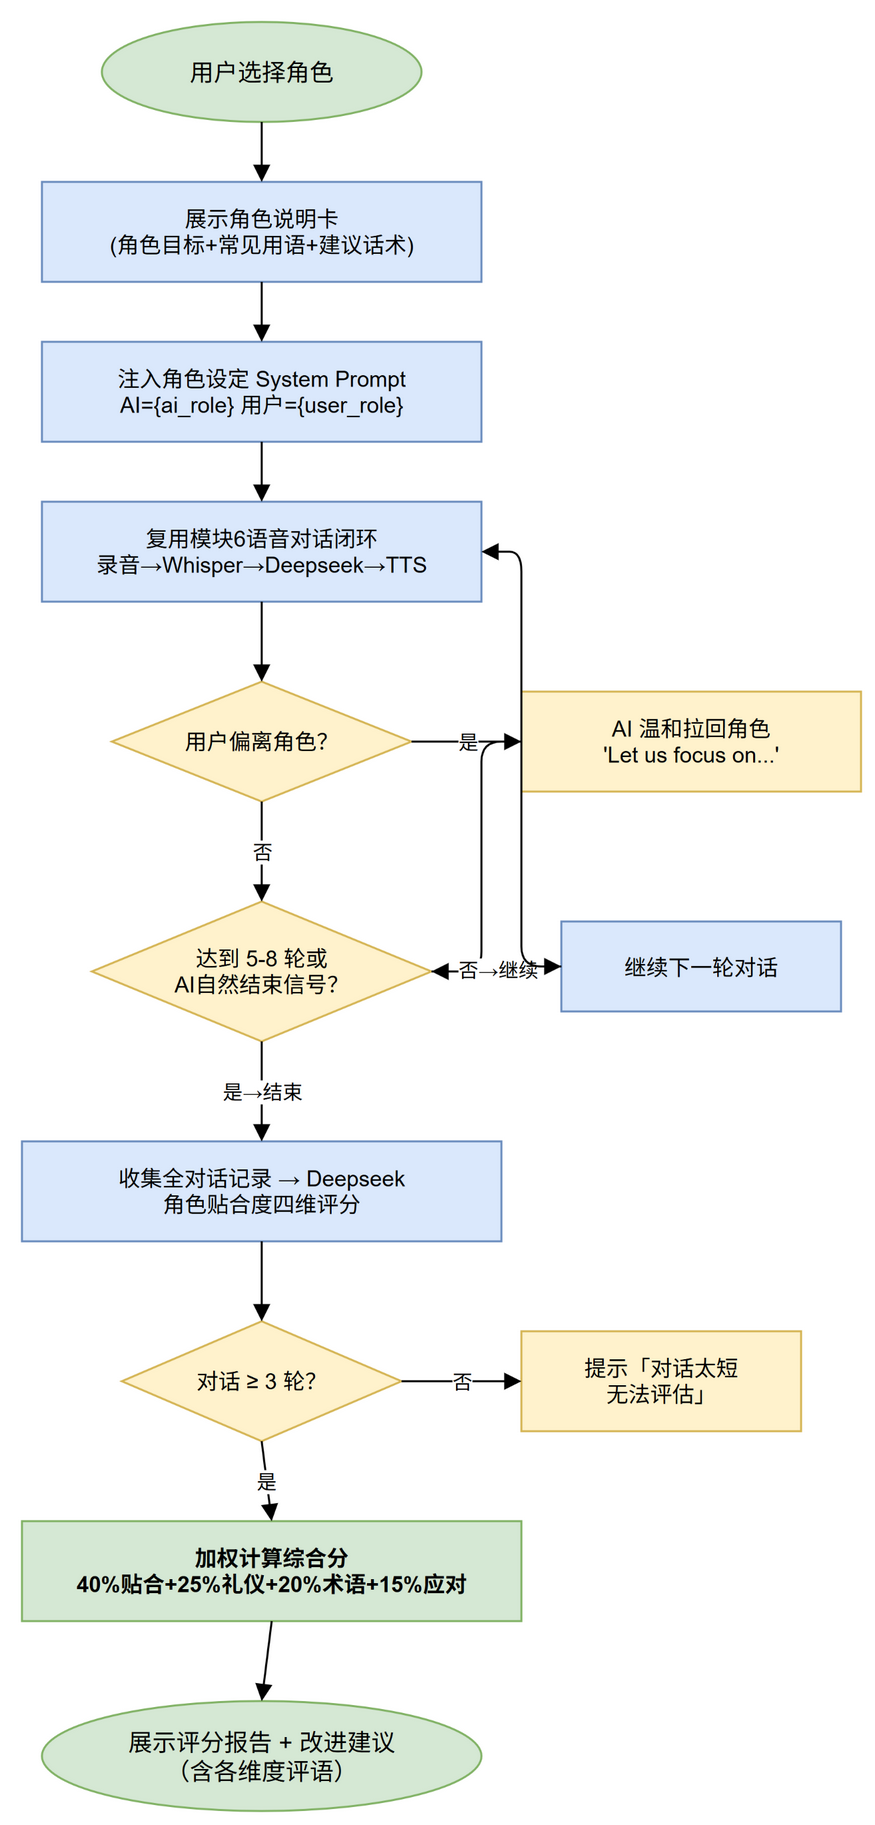

The diagram above was exported from draw.io. Its source (the exported page's mxGraphModel, read from the mxfile embedded in the PNG):
<mxGraphModel>
  <root>
    <mxCell id="0" />
    <mxCell id="1" parent="0" />
    <mxCell id="start" value="用户选择角色" style="ellipse;whiteSpace=wrap;html=1;fillColor=#d5e8d4;strokeColor=#82b366;fontSize=12;" vertex="1" parent="1">
      <mxGeometry x="370" y="20" width="160" height="50" as="geometry" />
    </mxCell>
    <mxCell id="p1" value="展示角色说明卡&#10;(角色目标+常见用语+建议话术)" style="rounded=0;whiteSpace=wrap;html=1;fillColor=#dae8fc;strokeColor=#6c8ebf;fontSize=11;" vertex="1" parent="1">
      <mxGeometry x="340" y="100" width="220" height="50" as="geometry" />
    </mxCell>
    <mxCell id="p2" value="注入角色设定 System Prompt&#10;AI={ai_role} 用户={user_role}" style="rounded=0;whiteSpace=wrap;html=1;fillColor=#dae8fc;strokeColor=#6c8ebf;fontSize=11;" vertex="1" parent="1">
      <mxGeometry x="340" y="180" width="220" height="50" as="geometry" />
    </mxCell>
    <mxCell id="p3" value="复用模块6语音对话闭环&#10;录音→Whisper→Deepseek→TTS" style="rounded=0;whiteSpace=wrap;html=1;fillColor=#dae8fc;strokeColor=#6c8ebf;fontSize=11;" vertex="1" parent="1">
      <mxGeometry x="340" y="260" width="220" height="50" as="geometry" />
    </mxCell>
    <mxCell id="d1" value="用户偏离角色？" style="rhombus;whiteSpace=wrap;html=1;fillColor=#fff2cc;strokeColor=#d6b656;fontSize=11;" vertex="1" parent="1">
      <mxGeometry x="375" y="350" width="150" height="60" as="geometry" />
    </mxCell>
    <mxCell id="p4" value="AI 温和拉回角色&#10;'Let us focus on...'" style="rounded=0;whiteSpace=wrap;html=1;fillColor=#fff2cc;strokeColor=#d6b656;fontSize=11;" vertex="1" parent="1">
      <mxGeometry x="580" y="355" width="170" height="50" as="geometry" />
    </mxCell>
    <mxCell id="d2" value="达到 5-8 轮或&#10;AI自然结束信号？" style="rhombus;whiteSpace=wrap;html=1;fillColor=#fff2cc;strokeColor=#d6b656;fontSize=11;" vertex="1" parent="1">
      <mxGeometry x="365" y="460" width="170" height="70" as="geometry" />
    </mxCell>
    <mxCell id="p5" value="继续下一轮对话" style="rounded=0;whiteSpace=wrap;html=1;fillColor=#dae8fc;strokeColor=#6c8ebf;fontSize=11;" vertex="1" parent="1">
      <mxGeometry x="600" y="470" width="140" height="45" as="geometry" />
    </mxCell>
    <mxCell id="p6" value="收集全对话记录 → Deepseek&#10;角色贴合度四维评分" style="rounded=0;whiteSpace=wrap;html=1;fillColor=#dae8fc;strokeColor=#6c8ebf;fontSize=11;" vertex="1" parent="1">
      <mxGeometry x="330" y="580" width="240" height="50" as="geometry" />
    </mxCell>
    <mxCell id="d3" value="对话 ≥ 3 轮？" style="rhombus;whiteSpace=wrap;html=1;fillColor=#fff2cc;strokeColor=#d6b656;fontSize=11;" vertex="1" parent="1">
      <mxGeometry x="380" y="670" width="140" height="60" as="geometry" />
    </mxCell>
    <mxCell id="p7" value="提示「对话太短&#10;无法评估」" style="rounded=0;whiteSpace=wrap;html=1;fillColor=#fff2cc;strokeColor=#d6b656;fontSize=11;" vertex="1" parent="1">
      <mxGeometry x="580" y="675" width="140" height="50" as="geometry" />
    </mxCell>
    <mxCell id="p8" value="加权计算综合分&#10;40%贴合+25%礼仪+20%术语+15%应对" style="rounded=0;whiteSpace=wrap;html=1;fillColor=#d5e8d4;strokeColor=#82b366;fontSize=11;fontStyle=1;" vertex="1" parent="1">
      <mxGeometry x="330" y="770" width="250" height="50" as="geometry" />
    </mxCell>
    <mxCell id="end1" value="展示评分报告 + 改进建议&#10;（含各维度评语）" style="ellipse;whiteSpace=wrap;html=1;fillColor=#d5e8d4;strokeColor=#82b366;fontSize=12;" vertex="1" parent="1">
      <mxGeometry x="340" y="860" width="220" height="55" as="geometry" />
    </mxCell>
    <mxCell id="e1" value="" style="exitX=0.5;exitY=1;entryX=0.5;entryY=0;endArrow=block;html=1;" edge="1" parent="1" source="start" target="p1">
      <mxGeometry relative="1" as="geometry" />
    </mxCell>
    <mxCell id="e2" value="" style="exitX=0.5;exitY=1;entryX=0.5;entryY=0;endArrow=block;html=1;" edge="1" parent="1" source="p1" target="p2">
      <mxGeometry relative="1" as="geometry" />
    </mxCell>
    <mxCell id="e3" value="" style="exitX=0.5;exitY=1;entryX=0.5;entryY=0;endArrow=block;html=1;" edge="1" parent="1" source="p2" target="p3">
      <mxGeometry relative="1" as="geometry" />
    </mxCell>
    <mxCell id="e4" value="" style="exitX=0.5;exitY=1;entryX=0.5;entryY=0;endArrow=block;html=1;" edge="1" parent="1" source="p3" target="d1">
      <mxGeometry relative="1" as="geometry" />
    </mxCell>
    <mxCell id="e5" value="是" style="exitX=1;exitY=0.5;entryX=0;entryY=0.5;endArrow=block;fontSize=10;html=1;edgeStyle=orthogonalEdgeStyle;rounded=1;orthogonalLoop=1;jettySize=auto;" edge="1" parent="1" source="d1" target="p4">
      <mxGeometry relative="1" as="geometry" />
    </mxCell>
    <mxCell id="e6" value="否" style="exitX=0.5;exitY=1;entryX=0.5;entryY=0;endArrow=block;fontSize=10;html=1;" edge="1" parent="1" source="d1" target="d2">
      <mxGeometry relative="1" as="geometry" />
    </mxCell>
    <mxCell id="e7" value="" style="exitX=0;exitY=0.5;entryX=1;entryY=0.5;endArrow=block;html=1;edgeStyle=orthogonalEdgeStyle;rounded=1;orthogonalLoop=1;jettySize=auto;" edge="1" parent="1" source="p4" target="d2">
      <mxGeometry relative="1" as="geometry">
        <Array as="points">
          <mxPoint x="560" y="380" />
          <mxPoint x="560" y="495" />
        </Array>
      </mxGeometry>
    </mxCell>
    <mxCell id="e8" value="否→继续" style="exitX=1;exitY=0.5;entryX=0;entryY=0.5;endArrow=block;fontSize=10;html=1;edgeStyle=orthogonalEdgeStyle;rounded=1;orthogonalLoop=1;jettySize=auto;" edge="1" parent="1" source="d2" target="p5">
      <mxGeometry relative="1" as="geometry" />
    </mxCell>
    <mxCell id="e9" value="" style="exitX=0;exitY=0.5;entryX=1;entryY=0.5;endArrow=block;html=1;edgeStyle=orthogonalEdgeStyle;rounded=1;orthogonalLoop=1;jettySize=auto;" edge="1" parent="1" source="p5" target="p3">
      <mxGeometry relative="1" as="geometry">
        <Array as="points">
          <mxPoint x="580" y="493" />
          <mxPoint x="580" y="285" />
        </Array>
      </mxGeometry>
    </mxCell>
    <mxCell id="e10" value="是→结束" style="exitX=0.5;exitY=1;entryX=0.5;entryY=0;endArrow=block;fontSize=10;html=1;" edge="1" parent="1" source="d2" target="p6">
      <mxGeometry relative="1" as="geometry" />
    </mxCell>
    <mxCell id="e11" value="" style="exitX=0.5;exitY=1;entryX=0.5;entryY=0;endArrow=block;html=1;" edge="1" parent="1" source="p6" target="d3">
      <mxGeometry relative="1" as="geometry" />
    </mxCell>
    <mxCell id="e12" value="否" style="exitX=1;exitY=0.5;entryX=0;entryY=0.5;endArrow=block;fontSize=10;html=1;edgeStyle=orthogonalEdgeStyle;rounded=1;orthogonalLoop=1;jettySize=auto;" edge="1" parent="1" source="d3" target="p7">
      <mxGeometry relative="1" as="geometry" />
    </mxCell>
    <mxCell id="e13" value="是" style="exitX=0.5;exitY=1;entryX=0.5;entryY=0;endArrow=block;fontSize=10;html=1;" edge="1" parent="1" source="d3" target="p8">
      <mxGeometry relative="1" as="geometry" />
    </mxCell>
    <mxCell id="e14" value="" style="exitX=0.5;exitY=1;entryX=0.5;entryY=0;endArrow=block;html=1;" edge="1" parent="1" source="p8" target="end1">
      <mxGeometry relative="1" as="geometry" />
    </mxCell>
  </root>
</mxGraphModel>